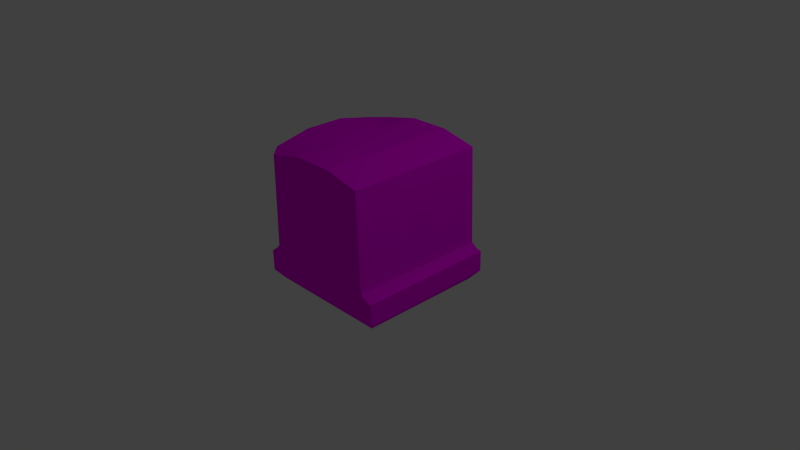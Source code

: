 # Source: Tile_Ground_Normal_wall_T.blend  (saved by Blender 2.76.0; exported with 4.5.12 LTS)
import bpy
from mathutils import Matrix  # noqa: F401  (used for matrix-valued properties, if any)

bpy.ops.wm.read_factory_settings(use_empty=True)
scene = bpy.context.scene
scene.name = 'Scene'

# ---- collections
col_collection_1 = bpy.data.collections.new('Collection 1'); scene.collection.children.link(col_collection_1)

# ---- images (referenced by path relative to the original .blend; pixels are not part of the script)
import os
ASSET_DIR = os.environ.get("B2B_ASSET_DIR", "")  # directory of the original .blend (textures are referenced by path, not embedded)
HERE = os.path.dirname(os.path.abspath(__file__))  # packed textures are extracted next to this script under _unpacked/

def load_image(name, relpath, width, height, colorspace="sRGB"):
    """Load a texture the original file referenced (path relative to the .blend, or extracted next to this script)."""
    p = next((c for c in (os.path.join(HERE, relpath), os.path.join(ASSET_DIR, relpath)) if relpath and os.path.exists(c)), "")
    if p:
        img = bpy.data.images.load(p, check_existing=True)
        img.name = name
    else:  # same state as the original file: an image datablock whose file is absent (Cycles renders it pink)
        img = bpy.data.images.new(name, width, height)
        img.source = "FILE"
        img.filepath = "//" + (relpath or name)
    img.colorspace_settings.name = colorspace
    return img
img_wall_texture_psd = load_image('Wall_Texture.psd', 'Materials/Wall_Texture.psd', 1024, 1024, 'sRGB')

# ---- materials (node trees are filled in below, after node groups)
mat_wall_texture = bpy.data.materials.new('Wall_Texture')
mat_wall_texture.alpha_threshold = 0.0
mat_wall_texture.roughness = 0.5

# ---- material node trees
mat_wall_texture.use_nodes = True; mat_wall_texture.node_tree.nodes.clear()
_N = mat_wall_texture.node_tree.nodes; _L = mat_wall_texture.node_tree.links
n0 = _N.new('ShaderNodeOutputMaterial'); n0.name = 'Material Output'; n0.location = (300, 300)
n1 = _N.new('ShaderNodeBsdfDiffuse'); n1.name = 'Diffuse BSDF'; n1.location = (10, 300)
n2 = _N.new('ShaderNodeTexImage'); n2.name = 'Image Texture'; n2.location = (-180, 300)
n2.width = 140
n2.image = img_wall_texture_psd
_L.new(n1.outputs[0], n0.inputs[0])
_L.new(n2.outputs[0], n1.inputs[0])
n0.is_active_output = True

# ---- world
world_world = bpy.data.worlds.new('World'); scene.world = world_world
world_world.color = (0.05088, 0.05088, 0.05088)
world_world.use_sun_shadow = False
world_world.sun_shadow_jitter_overblur = 0.0
world_world.cycles.sampling_method = 'MANUAL'
world_world.cycles.sample_map_resolution = 256

# ---- cameras
cam_camera = bpy.data.cameras.new('Camera')
cam_camera.clip_end = 100.0
cam_camera.lens = 35.0
cam_camera.sensor_width = 32.0
cam_camera.sensor_height = 18.0
cam_camera.ortho_scale = 7.314
cam_camera.dof.focus_distance = 0.0

# ---- lights
light_lamp = bpy.data.lights.new('Lamp', 'POINT')
light_lamp.transmission_factor = 0.0
light_lamp.cutoff_distance = 30.0
light_lamp.energy = 100.0
light_lamp.shadow_buffer_clip_start = 1.001
light_lamp.shadow_soft_size = 0.1
light_lamp.shadow_maximum_resolution = 0.006
light_lamp.use_absolute_resolution = True
light_lamp.cycles.use_multiple_importance_sampling = False

# ---- meshes
me_cube_010 = bpy.data.meshes.new('Cube.010')
me_cube_010.from_pydata([(0.918, -0.5125, 0.9191), (0.8138, 1.43, 1.028), (1.031, -0.3774, 1.028), (-1.904e-06, -0.5125, 0.9191), (0.2936, 1.545, 1.028), (-1.546e-10, -0.3774, 1.028), (1.031, -0.07123, 1.028), (-1.546e-10, -0.07123, 1.028), (0.9493, -0.04946, 1.028), (-1.546e-10, -0.04633, 1.028), (0.8545, 0.01381, 1.028), (-1.546e-10, 0.01068, 1.028), (-0.9181, -0.5125, 0.9189), (-0.824, 1.43, 1.028), (-1.546e-10, 1.545, 1.028), (-1.031, -0.3774, 1.028), (-0.2936, 1.545, 1.028), (-1.031, -0.07123, 1.028), (-0.9493, -0.04946, 1.028), (-0.8648, 0.01381, 1.028), (0.824, 1.43, 9.138e-11), (-1.546e-10, 1.551, 5.144e-10), (1.031, -0.3774, 0.0), (0.2936, 1.551, 5.144e-10), (1.031, -0.07123, 6.498e-10), (0.9493, -0.04946, 6.498e-10), (0.8648, 0.01381, 0.0), (-0.918, -0.5125, 0.0), (-0.2936, 1.551, 5.144e-10), (-1.027, 1.436, 0.8222), (-0.9181, -0.5125, 0.2828), (-1.027, 1.551, 0.2918), (-1.027, -0.3774, 0.2918), (-1.027, -0.07123, 0.2918), (-1.027, -0.04946, 0.9475), (-1.027, -0.04633, 0.2918), (-1.027, 0.01381, 0.8629), (-1.027, 0.01068, 0.2918), (-1.027, 1.551, 5.144e-10), (-1.027, -0.3774, 0.0), (-1.027, -0.07123, 6.498e-10), (-1.027, -0.04633, 6.498e-10), (-1.027, 0.01068, 0.0), (0.824, 1.43, 0.8645), (-1.546e-10, 1.551, 0.8625), (0.2936, 1.551, 0.8625), (-0.2936, 1.551, 0.8625), (1.031, -0.07123, 0.2924), (0.824, 1.43, 0.2917), (0.2936, 1.551, 0.2917), (0.8643, 0.01742, 0.2908), (0.9493, -0.04946, 0.2912), (-0.2936, 1.551, 0.2922), (-1.546e-10, 1.551, 0.2922), (0.918, -0.5125, 0.2841), (1.031, -0.3774, 0.292), (-1.904e-06, -0.5125, 0.2834), (-0.918, -0.5125, 0.2828), (0.918, -0.5125, -0.9191), (0.824, 1.431, -1.028), (1.031, -0.3774, -1.028), (-1.904e-06, -0.5125, -0.9191), (0.2936, 1.551, -1.028), (-1.546e-10, -0.3774, -1.028), (1.031, -0.07123, -1.028), (-1.546e-10, -0.07123, -1.028), (0.9493, -0.04946, -1.028), (-1.546e-10, -0.04633, -1.028), (0.8648, 0.01381, -1.028), (-1.546e-10, 0.01068, -1.028), (-0.9181, -0.5125, -0.9189), (-0.824, 1.436, -1.028), (-1.546e-10, 1.551, -1.028), (-1.031, -0.3774, -1.028), (-0.2936, 1.551, -1.028), (-1.031, -0.07123, -1.028), (-0.9493, -0.04946, -1.028), (-0.8648, 0.01381, -1.028), (0.918, -0.5125, 0.0), (-1.904e-06, -0.5125, 0.0), (-1.027, 1.436, -0.8222), (-0.9181, -0.5125, -0.2828), (-1.027, 1.551, -0.2918), (-1.027, -0.3774, -0.2918), (-1.027, -0.07123, -0.2918), (-1.027, -0.04946, -0.9475), (-1.027, -0.04633, -0.2918), (-1.027, 0.01381, -0.8629), (-1.027, 0.01068, -0.2918), (0.824, 1.43, -0.8625), (-1.546e-10, 1.551, -0.8625), (0.2936, 1.551, -0.8625), (-0.2936, 1.551, -0.8625), (1.031, -0.07123, -0.2924), (0.824, 1.43, -0.2917), (0.2936, 1.551, -0.2917), (0.8648, 0.01381, -0.2919), (0.9493, -0.04946, -0.2912), (-0.2936, 1.551, -0.2922), (-1.546e-10, 1.551, -0.2922), (0.918, -0.5125, -0.2841), (1.031, -0.3774, -0.292), (-1.904e-06, -0.5125, -0.2834), (-0.918, -0.5125, -0.2828), (-0.824, 1.468, -0.8334), (-0.824, 1.551, 5.144e-10), (-0.824, 1.551, 0.2919), (-0.824, 1.468, 0.8334), (-0.824, 1.551, -0.2919), (-1.027, -0.04906, 0.8627), (-1.03, -0.3774, 0.8617), (-1.03, -0.07123, 0.8627), (-0.9181, -0.5125, 0.8612), (-0.9181, -0.5125, -0.8646), (-1.027, -0.04906, -0.8631), (-1.03, -0.07123, -0.8632), (-1.03, -0.3774, -0.8642), (1.031, -0.3774, 0.8604), (-1.904e-06, -0.5125, 0.8504), (0.918, -0.5125, 0.8504), (-0.9181, -0.5125, 0.8504), (-1.904e-06, -0.5125, -0.871), (-0.9181, -0.5125, -0.871), (0.918, -0.5125, -0.871), (1.031, -0.3774, -0.871), (0.8648, 0.01381, -0.872), (1.031, -0.07123, -0.8718), (0.9493, -0.04946, -0.8719), (0.9493, -0.04946, 0.8608), (1.031, -0.07123, 0.8631), (0.8572, 0.0148, 0.8598), (0.8309, 0.9705, 0.5817), (0.8256, 1.095, 0.787), (0.8552, 0.2793, 0.1081), (0.8549, 0.505, 0.207), (0.8298, 1.165, -0.09341), (0.8298, 1.158, 0.3919), (0.8298, 0.9309, -0.614), (0.8298, 1.03, -0.9083), (0.8298, 0.7843, -0.46), (0.8552, 0.2793, -0.2078), (0.8552, 0.2793, -0.8112), (0.8468, 0.7304, 0.8193), (0.8482, 0.4267, 0.6871), (0.8552, 0.4441, -0.6208)], [], [(45, 44, 14, 4), (57, 56, 118, 120), (0, 2, 5, 3), (43, 45, 4, 1), (2, 6, 7, 5), (6, 8, 9, 7), (8, 10, 11, 9), (51, 50, 130, 128), (46, 16, 14, 44), (78, 54, 56, 79), (12, 3, 5, 15), (27, 103, 102, 79), (17, 7, 9, 18), (18, 9, 11, 19), (19, 36, 34, 18), (32, 33, 40, 39), (33, 35, 41, 40), (35, 37, 42, 41), (103, 27, 81, 113, 70, 122), (52, 46, 44, 53), (57, 120, 12, 112, 30, 27), (55, 47, 129, 117), (49, 53, 44, 45), (30, 32, 39, 27), (127, 66, 68, 125), (18, 34, 17), (25, 26, 50, 51), (23, 21, 53, 49), (24, 25, 51, 47), (28, 52, 53, 21), (38, 31, 106, 105), (107, 29, 13), (106, 31, 29, 107), (78, 22, 55, 54), (22, 24, 47, 55), (111, 109, 35, 33), (20, 23, 49, 48), (48, 49, 45, 43), (91, 62, 72, 90), (58, 61, 63, 60), (89, 59, 62, 91), (60, 63, 65, 64), (64, 65, 67, 66), (66, 67, 69, 68), (123, 121, 61, 58), (92, 90, 72, 74), (70, 73, 63, 61), (73, 75, 65, 63), (75, 76, 67, 65), (86, 41, 42, 88), (77, 76, 85, 87), (83, 39, 40, 84), (84, 40, 41, 86), (98, 99, 90, 92), (124, 60, 64, 126), (122, 70, 61, 121), (123, 58, 60, 124), (95, 91, 90, 99), (73, 116, 115, 75), (70, 113, 116, 73), (76, 75, 85), (23, 95, 99, 21), (38, 105, 108, 82), (24, 93, 97, 25), (81, 27, 39, 83), (104, 71, 80), (108, 104, 80, 82), (28, 21, 99, 98), (22, 101, 93, 24), (76, 77, 69, 67), (75, 115, 114, 85), (20, 94, 95, 23), (94, 89, 91, 95), (78, 100, 101, 22), (25, 97, 96, 26), (87, 85, 114), (77, 71, 74, 72, 69), (71, 77, 87, 80), (36, 29, 31, 37), (88, 42, 38, 82), (37, 31, 38, 42), (87, 88, 82, 80), (13, 29, 36, 19), (78, 79, 102, 100), (105, 28, 98, 108), (105, 106, 52, 28), (92, 74, 71, 104), (98, 92, 104, 108), (46, 107, 13, 16), (52, 106, 107, 46), (112, 110, 32, 30), (27, 79, 56, 57), (54, 119, 118, 56), (15, 5, 7, 17), (19, 11, 14, 16, 13), (10, 1, 4, 14, 11), (68, 69, 72, 62, 59), (36, 37, 35, 109), (47, 51, 128, 129), (54, 55, 117, 119), (126, 64, 66, 127), (110, 111, 33, 32), (17, 34, 109, 111), (12, 15, 110, 112), (34, 36, 109), (15, 17, 111, 110), (113, 81, 83, 116), (115, 84, 86, 114), (116, 83, 84, 115), (88, 87, 114, 86), (120, 118, 3, 12), (119, 0, 3, 118), (119, 117, 2, 0), (100, 123, 124, 101), (100, 102, 121, 123), (103, 122, 121, 102), (101, 124, 126, 93), (97, 127, 125, 96), (93, 126, 127, 97), (129, 128, 8, 6), (117, 129, 6, 2), (128, 130, 10, 8), (20, 48, 136, 135), (125, 68, 141, 144), (68, 59, 138, 141), (94, 20, 135, 139), (43, 1, 132, 131), (10, 130, 143, 142), (132, 142, 143, 131), (131, 143, 134, 136), (136, 134, 133, 135), (135, 133, 140, 139), (139, 140, 144, 137), (137, 144, 141, 138), (50, 26, 133, 134), (1, 10, 142, 132), (89, 94, 139, 137), (96, 125, 144, 140), (48, 43, 131, 136), (59, 89, 137, 138), (26, 96, 140, 133), (130, 50, 134, 143)])
_uv = me_cube_010.uv_layers.new(name='UVMap')
_uv.uv.foreach_set('vector', [0.5529, 0.05172, 0.5042, 0.05172, 0.5042, 0.0271, 0.5528, 0.0271, 0.7129, 0.977, 0.713, 0.8213, 0.8054, 0.8213, 0.8176, 0.977, 0.5505, 0.3258, 0.5399, 0.3326, 0.5399, 0.2716, 0.5505, 0.2696, 0.6331, 0.05096, 0.5081, 0.05397, 0.5081, 0.01768, 0.6331, 0.01467, 0.5399, 0.3326, 0.518, 0.3326, 0.518, 0.2716, 0.5399, 0.2716, 0.518, 0.3326, 0.5164, 0.3259, 0.5161, 0.2716, 0.518, 0.2716, 0.5164, 0.3259, 0.5111, 0.3189, 0.5113, 0.2716, 0.5161, 0.2716, 0.3882, 0.3078, 0.3423, 0.3081, 0.3423, 0.213, 0.3882, 0.2096, 0.4555, 0.05172, 0.4555, 0.0271, 0.5042, 0.0271, 0.5042, 0.05172, 0.6525, 0.5416, 0.7131, 0.5415, 0.713, 0.6972, 0.6526, 0.6973, 0.5505, 0.1688, 0.5505, 0.2249, 0.5399, 0.223, 0.5399, 0.1619, 0.6523, 0.977, 0.7129, 0.977, 0.713, 0.8213, 0.6526, 0.8213, 0.518, 0.1619, 0.518, 0.223, 0.5161, 0.223, 0.5164, 0.1687, 0.5164, 0.1687, 0.5161, 0.223, 0.5113, 0.223, 0.5111, 0.1757, 0.3645, 0.1819, 0.3645, 0.03211, 0.398, 0.07397, 0.3986, 0.1464, 0.474, 0.1818, 0.474, 0.2216, 0.4387, 0.2216, 0.4387, 0.1818, 0.474, 0.2216, 0.474, 0.2249, 0.4387, 0.2249, 0.4387, 0.2216, 0.474, 0.2249, 0.474, 0.2337, 0.4387, 0.2337, 0.4387, 0.2249, 0.7129, 0.977, 0.6523, 0.977, 0.7129, 0.977, 0.8202, 0.977, 0.8302, 0.977, 0.8214, 0.977, 0.4542, 0.1344, 0.4541, 0.05073, 0.5021, 0.05073, 0.5023, 0.1344, 0.7129, 0.977, 0.8176, 0.977, 0.8302, 0.977, 0.8196, 0.977, 0.7129, 0.977, 0.6523, 0.977, 0.9205, 0.6092, 0.9794, 0.6092, 0.9794, 0.7073, 0.9205, 0.7085, 0.5503, 0.1345, 0.5023, 0.1344, 0.5021, 0.05073, 0.5501, 0.05073, 0.4741, 0.1627, 0.474, 0.1818, 0.4387, 0.1818, 0.4386, 0.1627, 0.3882, 0.2044, 0.3882, 0.1766, 0.3423, 0.1771, 0.3423, 0.2048, 0.3986, 0.1464, 0.398, 0.07397, 0.4321, 0.1104, 0.3882, 0.3752, 0.3423, 0.3757, 0.3423, 0.3081, 0.3882, 0.3078, 0.5529, 0.242, 0.5061, 0.242, 0.506, 0.1998, 0.5528, 0.1999, 0.431, 0.3751, 0.3882, 0.3752, 0.3882, 0.3078, 0.431, 0.3074, 0.4593, 0.242, 0.4592, 0.1998, 0.506, 0.1998, 0.5061, 0.242, 0.448, 0.1386, 0.5417, 0.1174, 0.5389, 0.1539, 0.4488, 0.167, 0.3993, 0.08004, 0.3375, 0.07439, 0.3399, 0.01589, 0.4469, 0.1809, 0.435, 0.2073, 0.3583, 0.1301, 0.3816, 0.1115, 0.8892, 0.5418, 0.9205, 0.5415, 0.9205, 0.6092, 0.8892, 0.6095, 0.9205, 0.5415, 0.9794, 0.5415, 0.9794, 0.6092, 0.9205, 0.6092, 0.5273, 0.2216, 0.5339, 0.2246, 0.474, 0.2249, 0.474, 0.2216, 0.6337, 0.3337, 0.5081, 0.3344, 0.508, 0.2724, 0.6337, 0.3013, 0.6333, 0.1752, 0.5043, 0.1759, 0.5041, 0.05251, 0.6331, 0.0518, 0.5529, 0.05172, 0.5528, 0.0271, 0.5042, 0.0271, 0.5042, 0.05172, 0.5505, 0.3258, 0.5505, 0.2696, 0.5399, 0.2716, 0.5399, 0.3326, 0.6331, 0.05096, 0.6331, 0.01467, 0.5081, 0.01768, 0.5081, 0.05397, 0.5399, 0.3326, 0.5399, 0.2716, 0.518, 0.2716, 0.518, 0.3326, 0.518, 0.3326, 0.518, 0.2716, 0.5161, 0.2716, 0.5164, 0.3259, 0.5164, 0.3259, 0.5161, 0.2716, 0.5113, 0.2716, 0.5111, 0.3189, 0.8087, 0.5415, 0.8088, 0.6972, 0.8166, 0.6972, 0.8166, 0.5415, 0.4555, 0.05172, 0.5042, 0.05172, 0.5042, 0.0271, 0.4555, 0.0271, 0.5505, 0.1688, 0.5399, 0.1619, 0.5399, 0.223, 0.5505, 0.2249, 0.5399, 0.1619, 0.518, 0.1619, 0.518, 0.223, 0.5399, 0.223, 0.518, 0.1619, 0.5164, 0.1687, 0.5161, 0.223, 0.518, 0.223, 0.474, 0.2249, 0.4387, 0.2249, 0.4387, 0.2337, 0.474, 0.2337, 0.3645, 0.1819, 0.3986, 0.1464, 0.398, 0.07397, 0.3645, 0.03211, 0.474, 0.1818, 0.4387, 0.1818, 0.4387, 0.2216, 0.474, 0.2216, 0.474, 0.2216, 0.4387, 0.2216, 0.4387, 0.2249, 0.474, 0.2249, 0.4542, 0.1344, 0.5023, 0.1344, 0.5021, 0.05073, 0.4541, 0.05073, 0.9205, 0.7122, 0.9205, 0.7402, 0.9794, 0.7402, 0.9794, 0.7124, 0.8214, 0.977, 0.8302, 0.977, 0.8166, 0.8213, 0.8088, 0.8213, 0.8892, 0.7163, 0.8892, 0.725, 0.9205, 0.7402, 0.9205, 0.7122, 0.5503, 0.1345, 0.5501, 0.05073, 0.5021, 0.05073, 0.5023, 0.1344, 0.5428, 0.1818, 0.5275, 0.1818, 0.5274, 0.2216, 0.5428, 0.2216, 0.5427, 0.1627, 0.5368, 0.1627, 0.5275, 0.1818, 0.5428, 0.1818, 0.3986, 0.1464, 0.4321, 0.1104, 0.398, 0.07397, 0.5529, 0.242, 0.5528, 0.1999, 0.506, 0.1998, 0.5061, 0.242, 0.448, 0.1386, 0.4488, 0.167, 0.5389, 0.1539, 0.5417, 0.1174, 0.431, 0.3751, 0.431, 0.3074, 0.3882, 0.3078, 0.3882, 0.3752, 0.4741, 0.1627, 0.4386, 0.1627, 0.4387, 0.1818, 0.474, 0.1818, 0.3993, 0.08004, 0.3399, 0.01589, 0.3375, 0.07439, 0.4469, 0.1809, 0.3816, 0.1115, 0.3583, 0.1301, 0.435, 0.2073, 0.4593, 0.242, 0.5061, 0.242, 0.506, 0.1998, 0.4592, 0.1998, 0.9205, 0.5415, 0.9205, 0.6092, 0.9794, 0.6092, 0.9794, 0.5415, 0.5164, 0.1687, 0.5111, 0.1757, 0.5113, 0.223, 0.5161, 0.223, 0.5428, 0.2216, 0.5274, 0.2216, 0.5339, 0.2246, 0.5428, 0.2245, 0.6337, 0.3337, 0.6337, 0.3013, 0.508, 0.2724, 0.5081, 0.3344, 0.6333, 0.1752, 0.6331, 0.0518, 0.5041, 0.05251, 0.5043, 0.1759, 0.8892, 0.5418, 0.8892, 0.6095, 0.9205, 0.6092, 0.9205, 0.5415, 0.3882, 0.3752, 0.3882, 0.3078, 0.3423, 0.3081, 0.3423, 0.3757, 0.5428, 0.2341, 0.5428, 0.2245, 0.5339, 0.2246, 0.5111, 0.1757, 0.5065, 0.1759, 0.5063, 0.2059, 0.5062, 0.223, 0.5113, 0.223, 0.3584, 0.2367, 0.3411, 0.2367, 0.3456, 0.278, 0.3629, 0.2786, 0.5428, 0.2341, 0.5425, 0.2424, 0.474, 0.243, 0.474, 0.2337, 0.474, 0.2337, 0.4387, 0.2337, 0.4387, 0.243, 0.474, 0.243, 0.474, 0.2337, 0.474, 0.243, 0.4387, 0.243, 0.4387, 0.2337, 0.5428, 0.2341, 0.474, 0.2337, 0.474, 0.243, 0.5425, 0.2424, 0.3584, 0.2367, 0.3629, 0.2786, 0.3456, 0.278, 0.3411, 0.2367, 0.6525, 0.5416, 0.6526, 0.6973, 0.713, 0.6972, 0.7131, 0.5415, 0.4488, 0.167, 0.4508, 0.2412, 0.5315, 0.2495, 0.5389, 0.1539, 0.4488, 0.167, 0.5389, 0.1539, 0.5315, 0.2495, 0.4508, 0.2412, 0.5607, 0.09481, 0.5645, 0.01688, 0.3399, 0.01589, 0.3993, 0.08004, 0.4781, 0.112, 0.4425, 0.06279, 0.3816, 0.1115, 0.4469, 0.1809, 0.5607, 0.09481, 0.3993, 0.08004, 0.3399, 0.01589, 0.5645, 0.01688, 0.4781, 0.112, 0.4469, 0.1809, 0.3816, 0.1115, 0.4425, 0.06279, 0.5365, 0.1627, 0.5272, 0.1818, 0.474, 0.1818, 0.4741, 0.1627, 0.6523, 0.977, 0.6526, 0.8213, 0.713, 0.8213, 0.7129, 0.977, 0.7131, 0.5415, 0.8054, 0.5415, 0.8054, 0.6972, 0.713, 0.6972, 0.5399, 0.1619, 0.5399, 0.223, 0.518, 0.223, 0.518, 0.1619, 0.5111, 0.1757, 0.5113, 0.223, 0.5062, 0.223, 0.5063, 0.2054, 0.5065, 0.1759, 0.5111, 0.3189, 0.5065, 0.3187, 0.5063, 0.289, 0.5062, 0.2716, 0.5113, 0.2716, 0.5111, 0.3189, 0.5113, 0.2716, 0.5062, 0.2716, 0.5063, 0.2889, 0.5065, 0.3187, 0.5428, 0.2341, 0.474, 0.2337, 0.474, 0.2249, 0.5339, 0.2246, 0.431, 0.3074, 0.3882, 0.3078, 0.3882, 0.2096, 0.431, 0.2094, 0.8892, 0.6095, 0.9205, 0.6092, 0.9205, 0.7085, 0.8892, 0.7125, 0.431, 0.2043, 0.431, 0.1765, 0.3882, 0.1766, 0.3882, 0.2044, 0.5272, 0.1818, 0.5273, 0.2216, 0.474, 0.2216, 0.474, 0.1818, 0.5428, 0.2216, 0.5428, 0.2245, 0.5339, 0.2246, 0.5273, 0.2216, 0.5427, 0.1627, 0.5428, 0.1818, 0.5272, 0.1818, 0.5365, 0.1627, 0.5428, 0.2245, 0.5428, 0.2341, 0.5339, 0.2246, 0.5428, 0.1818, 0.5428, 0.2216, 0.5273, 0.2216, 0.5272, 0.1818, 0.5368, 0.1627, 0.4741, 0.1627, 0.474, 0.1818, 0.5275, 0.1818, 0.5274, 0.2216, 0.474, 0.2216, 0.474, 0.2249, 0.5339, 0.2246, 0.5275, 0.1818, 0.474, 0.1818, 0.474, 0.2216, 0.5274, 0.2216, 0.474, 0.2337, 0.5428, 0.2341, 0.5339, 0.2246, 0.474, 0.2249, 0.8176, 0.977, 0.8054, 0.8213, 0.8166, 0.8213, 0.8302, 0.977, 0.8054, 0.5415, 0.8166, 0.5415, 0.8166, 0.6972, 0.8054, 0.6972, 0.8892, 0.7125, 0.9205, 0.7085, 0.9205, 0.7402, 0.8892, 0.725, 0.8892, 0.6095, 0.8892, 0.7163, 0.9205, 0.7122, 0.9205, 0.6092, 0.7131, 0.5415, 0.713, 0.6972, 0.8088, 0.6972, 0.8087, 0.5415, 0.7129, 0.977, 0.8214, 0.977, 0.8088, 0.8213, 0.713, 0.8213, 0.9205, 0.6092, 0.9205, 0.7122, 0.9794, 0.7124, 0.9794, 0.6092, 0.3882, 0.3078, 0.3882, 0.2044, 0.3423, 0.2048, 0.3423, 0.3081, 0.431, 0.3074, 0.431, 0.2043, 0.3882, 0.2044, 0.3882, 0.3078, 0.431, 0.2094, 0.3882, 0.2096, 0.3882, 0.1766, 0.431, 0.1765, 0.9205, 0.7085, 0.9794, 0.7073, 0.9794, 0.7402, 0.9205, 0.7402, 0.3882, 0.2096, 0.3423, 0.213, 0.3423, 0.1771, 0.3882, 0.1766, 0.6337, 0.3337, 0.6337, 0.3013, 0.6337, 0.3013, 0.6337, 0.3337, 0.3423, 0.2048, 0.3423, 0.1771, 0.3423, 0.1771, 0.3423, 0.2048, 0.5111, 0.3189, 0.5065, 0.3187, 0.5065, 0.3187, 0.5111, 0.3189, 0.6337, 0.3013, 0.6337, 0.3337, 0.6337, 0.3337, 0.6337, 0.3013, 0.6331, 0.05096, 0.6331, 0.01467, 0.6331, 0.01467, 0.6331, 0.05096, 0.3423, 0.1771, 0.3423, 0.213, 0.3423, 0.213, 0.3423, 0.1771, 0.6331, 0.01467, 0.5111, 0.3189, 0.3423, 0.213, 0.6331, 0.05096, 0.6331, 0.0518, 0.3423, 0.213, 0.3423, 0.3081, 0.6333, 0.1752, 0.6337, 0.3013, 0.3423, 0.3081, 0.3423, 0.3757, 0.6337, 0.3337, 0.6337, 0.3337, 0.3423, 0.3757, 0.3423, 0.3081, 0.6337, 0.3013, 0.6333, 0.1752, 0.3423, 0.3081, 0.3423, 0.2048, 0.6331, 0.0518, 0.6331, 0.05096, 0.3423, 0.2048, 0.3423, 0.1771, 0.6331, 0.01467, 0.3423, 0.3081, 0.3423, 0.3757, 0.3423, 0.3757, 0.3423, 0.3081, 0.5065, 0.3187, 0.5111, 0.3189, 0.5111, 0.3189, 0.5065, 0.3187, 0.6331, 0.0518, 0.6333, 0.1752, 0.6333, 0.1752, 0.6331, 0.0518, 0.3423, 0.3081, 0.3423, 0.2048, 0.3423, 0.2048, 0.3423, 0.3081, 0.6333, 0.1752, 0.6331, 0.0518, 0.6331, 0.0518, 0.6333, 0.1752, 0.6331, 0.01467, 0.6331, 0.05096, 0.6331, 0.05096, 0.6331, 0.01467, 0.3423, 0.3757, 0.3423, 0.3081, 0.3423, 0.3081, 0.3423, 0.3757, 0.3423, 0.213, 0.3423, 0.3081, 0.3423, 0.3081, 0.3423, 0.213])
me_cube_010.materials.append(mat_wall_texture)
me_cube_010.use_remesh_preserve_volume = False
me_cube_010.use_remesh_preserve_attributes = False
me_cube_010.use_mirror_vertex_groups = False
me_cube_010.update()

# ---- objects
ob_lamp = bpy.data.objects.new('Lamp', light_lamp)
ob_camera = bpy.data.objects.new('Camera', cam_camera)
ob_cube_001 = bpy.data.objects.new('Cube.001', me_cube_010)

# ---- transforms, parenting, visibility, modifiers, constraints
ob_lamp.location = (4.431, 1.021, 6.304)
ob_lamp.rotation_euler = (0.6503, 0.05522, 1.866)
ob_lamp.scale = (1.083, 1.083, 1.083)
ob_lamp.lock_rotations_4d = False
ob_lamp.empty_display_type = 'ARROWS'
ob_lamp.color = (0.0, 0.0, 0.0, 0.0)
ob_lamp.lineart.crease_threshold = 0.0
ob_camera.location = (8.119, -7.117, 5.697)
ob_camera.rotation_euler = (1.109, 0.01082, 0.8149)
ob_camera.scale = (1.083, 1.083, 1.083)
ob_camera.lock_rotations_4d = False
ob_camera.empty_display_type = 'ARROWS'
ob_camera.color = (0.0, 0.0, 0.0, 0.0)
ob_camera.display_type = 'WIRE'
ob_camera.lineart.crease_threshold = 0.0
ob_cube_001.location = (0.0, 0.0, 0.0)
ob_cube_001.rotation_euler = (1.571, -0.0, 0.0)
ob_cube_001.lock_rotations_4d = False
ob_cube_001.empty_display_type = 'ARROWS'
ob_cube_001.lineart.crease_threshold = 0.0

# ---- collection membership
col_collection_1.objects.link(ob_lamp)
col_collection_1.objects.link(ob_camera)
col_collection_1.objects.link(ob_cube_001)

# ---- scene / render settings (as saved in the file)
scene.camera = ob_camera
scene.frame_start = 0; scene.frame_end = 250; scene.frame_set(0)
scene.render.engine = 'CYCLES'
scene.render.resolution_percentage = 50
scene.render.dither_intensity = 0.0
scene.cycles.use_denoising = False
scene.cycles.samples = 10
scene.cycles.sampling_pattern = 'TABULATED_SOBOL'
scene.cycles.light_sampling_threshold = 0.0
scene.cycles.use_adaptive_sampling = False
scene.cycles.use_light_tree = False
scene.cycles.blur_glossy = 0.0
scene.cycles.pixel_filter_type = 'GAUSSIAN'
scene.cycles.sample_clamp_indirect = 0.0
scene.view_settings.view_transform = 'Standard'
bpy.context.view_layer.update()
